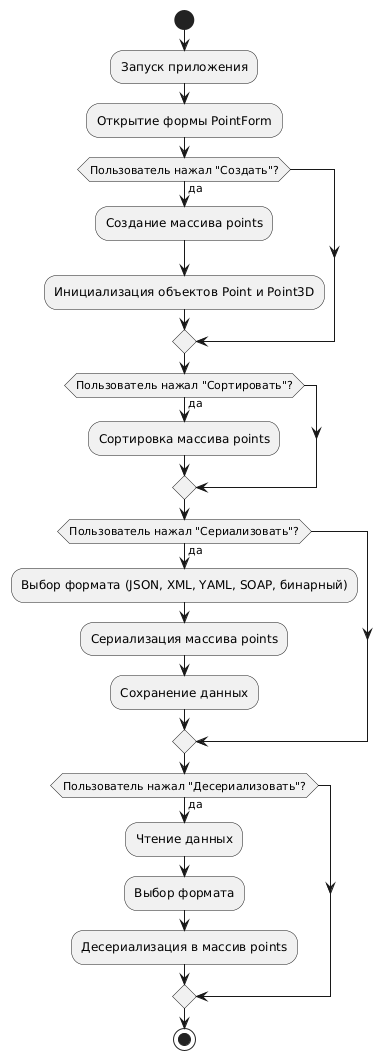

The diagram above was rendered by PlantUML. Its source (embedded in the PNG):
@startuml
start

    :Запуск приложения;
    :Открытие формы PointForm;


    if (Пользователь нажал "Создать"?) then (да)
        :Создание массива points;
        :Инициализация объектов Point и Point3D;
    endif

    if (Пользователь нажал "Сортировать"?) then (да)
        :Сортировка массива points;
    endif

    if (Пользователь нажал "Сериализовать"?) then (да)
        :Выбор формата (JSON, XML, YAML, SOAP, бинарный);
        :Сериализация массива points;
        :Сохранение данных;
    endif

    if (Пользователь нажал "Десериализовать"?) then (да)
        :Чтение данных;
        :Выбор формата;
        :Десериализация в массив points;
    endif

stop
@enduml